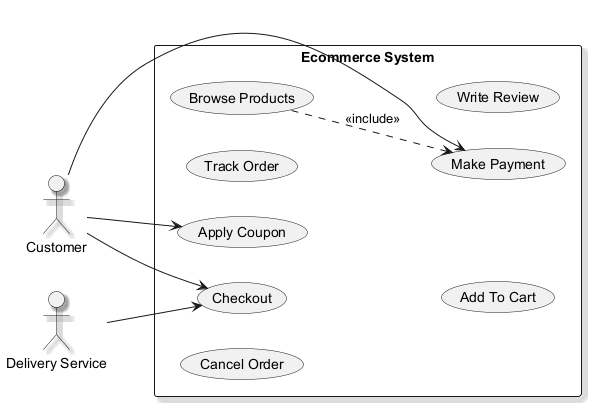

The diagram above was rendered by PlantUML. Its source (embedded in the PNG):
@startuml
skinparam backgroundColor #FFFFFF
skinparam classBackgroundColor #F3E5F5
skinparam classBorderColor #6A1B9A
skinparam shadowing true
left to right direction
actor "Customer" as C
actor "Delivery Service" as DS
rectangle "Ecommerce System" {
  usecase "Apply Coupon" as UC_ApplyCoupon
  usecase "Cancel Order" as UC_CancelOrder
  usecase "Make Payment" as UC_MakePayment
  usecase "Checkout" as UC_Checkout
  usecase "Track Order" as UC_TrackOrder
  usecase "Add To Cart" as UC_AddToCart
  usecase "Browse Products" as UC_BrowseProducts
  usecase "Write Review" as UC_WriteReview
}
C --> UC_MakePayment
C --> UC_ApplyCoupon
C --> UC_Checkout
DS --> UC_Checkout
UC_BrowseProducts ..> UC_MakePayment : <<include>>
@enduml